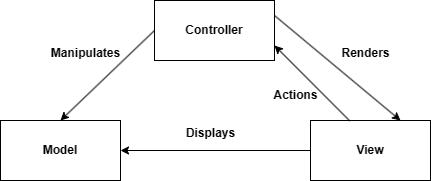

The diagram above was exported from draw.io. Its source (the exported page's mxGraphModel, read from the mxfile embedded in the PNG):
<mxGraphModel dx="1554" dy="857" grid="1" gridSize="10" guides="1" tooltips="1" connect="1" arrows="1" fold="1" page="1" pageScale="1" pageWidth="827" pageHeight="1169" background="#ffffff" math="0" shadow="0">
  <root>
    <mxCell id="0" />
    <mxCell id="1" parent="0" />
    <mxCell id="7WuPn_OQwjTw8t3WZHUF-1" value="&lt;b&gt;Controller&lt;/b&gt;" style="rounded=0;whiteSpace=wrap;html=1;" vertex="1" parent="1">
      <mxGeometry x="354" y="120" width="120" height="60" as="geometry" />
    </mxCell>
    <mxCell id="7WuPn_OQwjTw8t3WZHUF-2" value="&lt;b&gt;Model&lt;/b&gt;" style="rounded=0;whiteSpace=wrap;html=1;" vertex="1" parent="1">
      <mxGeometry x="200" y="240" width="120" height="60" as="geometry" />
    </mxCell>
    <mxCell id="7WuPn_OQwjTw8t3WZHUF-3" value="&lt;b&gt;View&lt;/b&gt;" style="rounded=0;whiteSpace=wrap;html=1;" vertex="1" parent="1">
      <mxGeometry x="510" y="240" width="120" height="60" as="geometry" />
    </mxCell>
    <mxCell id="7WuPn_OQwjTw8t3WZHUF-4" value="" style="endArrow=classic;html=1;rounded=0;entryX=1;entryY=0.5;entryDx=0;entryDy=0;exitX=0;exitY=0.5;exitDx=0;exitDy=0;" edge="1" parent="1" source="7WuPn_OQwjTw8t3WZHUF-3" target="7WuPn_OQwjTw8t3WZHUF-2">
      <mxGeometry width="50" height="50" relative="1" as="geometry">
        <mxPoint x="390" y="400" as="sourcePoint" />
        <mxPoint x="440" y="350" as="targetPoint" />
      </mxGeometry>
    </mxCell>
    <mxCell id="7WuPn_OQwjTw8t3WZHUF-5" value="" style="endArrow=classic;html=1;rounded=0;exitX=0;exitY=0.5;exitDx=0;exitDy=0;entryX=0.5;entryY=0;entryDx=0;entryDy=0;" edge="1" parent="1" source="7WuPn_OQwjTw8t3WZHUF-1" target="7WuPn_OQwjTw8t3WZHUF-2">
      <mxGeometry width="50" height="50" relative="1" as="geometry">
        <mxPoint x="200" y="20" as="sourcePoint" />
        <mxPoint x="286" y="220" as="targetPoint" />
      </mxGeometry>
    </mxCell>
    <mxCell id="7WuPn_OQwjTw8t3WZHUF-7" value="" style="endArrow=classic;html=1;rounded=0;exitX=1;exitY=0.25;exitDx=0;exitDy=0;entryX=0.75;entryY=0;entryDx=0;entryDy=0;" edge="1" parent="1" source="7WuPn_OQwjTw8t3WZHUF-1" target="7WuPn_OQwjTw8t3WZHUF-3">
      <mxGeometry width="50" height="50" relative="1" as="geometry">
        <mxPoint x="390" y="400" as="sourcePoint" />
        <mxPoint x="440" y="350" as="targetPoint" />
      </mxGeometry>
    </mxCell>
    <mxCell id="7WuPn_OQwjTw8t3WZHUF-8" value="" style="endArrow=classic;html=1;rounded=0;entryX=1;entryY=0.75;entryDx=0;entryDy=0;exitX=0.327;exitY=0.007;exitDx=0;exitDy=0;exitPerimeter=0;" edge="1" parent="1" source="7WuPn_OQwjTw8t3WZHUF-3" target="7WuPn_OQwjTw8t3WZHUF-1">
      <mxGeometry width="50" height="50" relative="1" as="geometry">
        <mxPoint x="390" y="400" as="sourcePoint" />
        <mxPoint x="440" y="350" as="targetPoint" />
      </mxGeometry>
    </mxCell>
    <mxCell id="7WuPn_OQwjTw8t3WZHUF-9" value="&lt;b&gt;Manipulates&lt;/b&gt;" style="text;html=1;align=center;verticalAlign=middle;resizable=0;points=[];autosize=1;strokeColor=none;fillColor=none;" vertex="1" parent="1">
      <mxGeometry x="240" y="158" width="90" height="30" as="geometry" />
    </mxCell>
    <mxCell id="7WuPn_OQwjTw8t3WZHUF-10" value="&lt;b&gt;Displays&lt;/b&gt;" style="text;html=1;align=center;verticalAlign=middle;resizable=0;points=[];autosize=1;strokeColor=none;fillColor=none;" vertex="1" parent="1">
      <mxGeometry x="375" y="238" width="70" height="30" as="geometry" />
    </mxCell>
    <mxCell id="7WuPn_OQwjTw8t3WZHUF-11" value="&lt;b&gt;Actions&lt;/b&gt;" style="text;html=1;align=center;verticalAlign=middle;resizable=0;points=[];autosize=1;strokeColor=none;fillColor=none;" vertex="1" parent="1">
      <mxGeometry x="460" y="200" width="70" height="30" as="geometry" />
    </mxCell>
    <mxCell id="7WuPn_OQwjTw8t3WZHUF-12" value="&lt;b&gt;Renders&lt;/b&gt;" style="text;html=1;align=center;verticalAlign=middle;resizable=0;points=[];autosize=1;strokeColor=none;fillColor=none;" vertex="1" parent="1">
      <mxGeometry x="530" y="158" width="70" height="30" as="geometry" />
    </mxCell>
  </root>
</mxGraphModel>